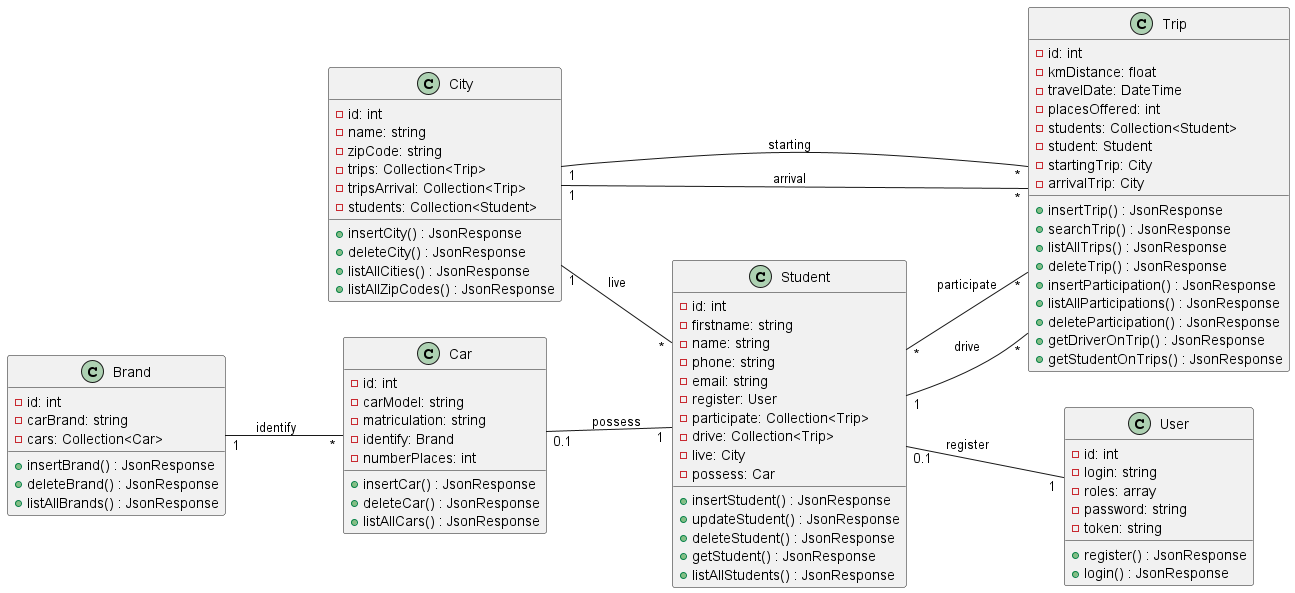

The diagram above was rendered by PlantUML. Its source (embedded in the PNG):
@startuml

left to right direction

class Brand {
    -id: int
    -carBrand: string
    -cars: Collection<Car>
   +insertBrand() : JsonResponse
   +deleteBrand() : JsonResponse
   +listAllBrands() : JsonResponse
}

class Car {
    -id: int
    -carModel: string
    -matriculation: string
    -identify: Brand
    -numberPlaces: int
    +insertCar() : JsonResponse
    +deleteCar() : JsonResponse
    +listAllCars() : JsonResponse
}

class City {
    -id: int
    -name: string
    -zipCode: string
    -trips: Collection<Trip>
    -tripsArrival: Collection<Trip>
    -students: Collection<Student>
    +insertCity() : JsonResponse
    +deleteCity() : JsonResponse
    +listAllCities() : JsonResponse
    +listAllZipCodes() : JsonResponse
}

class Student {
    -id: int
    -firstname: string
    -name: string
    -phone: string
    -email: string
    -register: User
    -participate: Collection<Trip>
    -drive: Collection<Trip>
    -live: City
    -possess: Car
    +insertStudent() : JsonResponse
    +updateStudent() : JsonResponse
    +deleteStudent() : JsonResponse
    +getStudent() : JsonResponse
    +listAllStudents() : JsonResponse
}

class Trip {
    -id: int
    -kmDistance: float
    -travelDate: DateTime
    -placesOffered: int
    -students: Collection<Student>
    -student: Student
    -startingTrip: City
    -arrivalTrip: City
    +insertTrip() : JsonResponse
    +searchTrip() : JsonResponse
    +listAllTrips() : JsonResponse
    +deleteTrip() : JsonResponse
    +insertParticipation() : JsonResponse
    +listAllParticipations() : JsonResponse
    +deleteParticipation() : JsonResponse
    +getDriverOnTrip() : JsonResponse
    +getStudentOnTrips() : JsonResponse
}

class User {
    -id: int
    -login: string
    -roles: array
    -password: string
    -token: string
    +register() : JsonResponse
    +login() : JsonResponse
}



Student "0.1" -- "1" User : register

Student "*" -- "*" Trip : participate
Student "1" -- "*" Trip : drive
Car "0.1" -- "1" Student : possess
City "1" -- "*" Student : live

Brand "1" -- "*" Car : identify

City "1" -- "*" Trip : starting
City "1" -- "*" Trip : arrival






@enduml